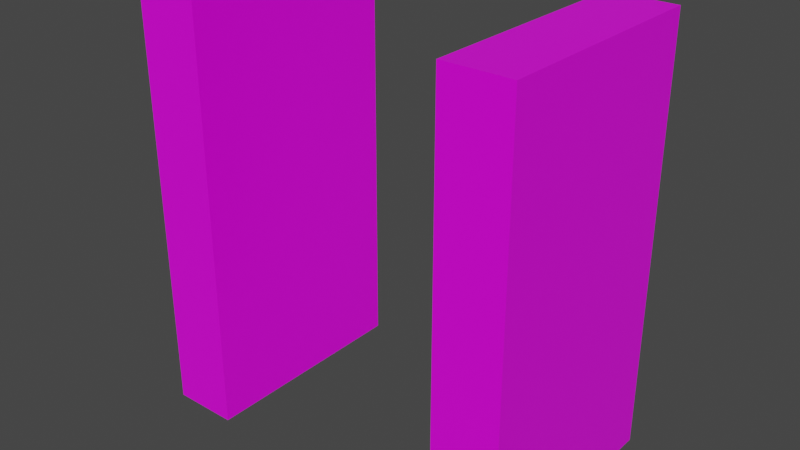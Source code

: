 # Source: DoorBorder.blend  (saved by Blender 2.83.19; exported with 4.5.12 LTS)
import bpy
from mathutils import Matrix  # noqa: F401  (used for matrix-valued properties, if any)

bpy.ops.wm.read_factory_settings(use_empty=True)
scene = bpy.context.scene
scene.name = 'Scene'

# ---- collections
col_collection = bpy.data.collections.new('Collection'); scene.collection.children.link(col_collection)

# ---- images (referenced by path relative to the original .blend; pixels are not part of the script)
import os
ASSET_DIR = os.environ.get("B2B_ASSET_DIR", "")  # directory of the original .blend (textures are referenced by path, not embedded)
HERE = os.path.dirname(os.path.abspath(__file__))  # packed textures are extracted next to this script under _unpacked/

def load_image(name, relpath, width, height, colorspace="sRGB"):
    """Load a texture the original file referenced (path relative to the .blend, or extracted next to this script)."""
    p = next((c for c in (os.path.join(HERE, relpath), os.path.join(ASSET_DIR, relpath)) if relpath and os.path.exists(c)), "")
    if p:
        img = bpy.data.images.load(p, check_existing=True)
        img.name = name
    else:  # same state as the original file: an image datablock whose file is absent (Cycles renders it pink)
        img = bpy.data.images.new(name, width, height)
        img.source = "FILE"
        img.filepath = "//" + (relpath or name)
    img.colorspace_settings.name = colorspace
    return img
img_colors_png = load_image('colors.png', 'colors.png', 1024, 1024, 'sRGB')

# ---- materials (node trees are filled in below, after node groups)
mat_material = bpy.data.materials.new('Material')
mat_material.alpha_threshold = 0.0
mat_material.use_transparent_shadow = False
mat_material.line_color = (0.0, 0.0, 0.0, 1.0)

# ---- material node trees
mat_material.use_nodes = True; mat_material.node_tree.nodes.clear()
_N = mat_material.node_tree.nodes; _L = mat_material.node_tree.links
n0 = _N.new('ShaderNodeOutputMaterial'); n0.name = 'Material Output'; n0.location = (300, 300)
n1 = _N.new('ShaderNodeBsdfPrincipled'); n1.name = 'Principled BSDF'; n1.location = (10, 300)
n1.distribution = 'GGX'
n1.subsurface_method = 'BURLEY'
n1.inputs[2].default_value = 0.4
n1.inputs[3].default_value = 1.45
n1.inputs[27].default_value = (0.0, 0.0, 0.0, 1.0)
n1.inputs[28].default_value = 1.0
n2 = _N.new('ShaderNodeTexImage'); n2.name = 'Image Texture'; n2.location = (-332, 115)
n2.image = img_colors_png
n2.interpolation = 'Closest'
_L.new(n1.outputs[0], n0.inputs[0])
_L.new(n2.outputs[0], n1.inputs[0])
n0.is_active_output = True

# ---- world
world_world = bpy.data.worlds.new('World'); scene.world = world_world
world_world.use_nodes = True; world_world.node_tree.nodes.clear()
_N = world_world.node_tree.nodes; _L = world_world.node_tree.links
n0 = _N.new('ShaderNodeOutputWorld'); n0.name = 'World Output'; n0.location = (300, 300)
n1 = _N.new('ShaderNodeBackground'); n1.name = 'Background'; n1.location = (10, 300)
n1.inputs[0].default_value = (0.05088, 0.05088, 0.05088, 1.0)
_L.new(n1.outputs[0], n0.inputs[0])
n0.is_active_output = True
world_world.color = (0.05088, 0.05088, 0.05088)
world_world.use_sun_shadow = False
world_world.sun_shadow_jitter_overblur = 0.0

# ---- meshes
me_cube = bpy.data.meshes.new('Cube')
me_cube.from_pydata([(1.9, -1.7, 0.0), (1.9, -1.7, 6.4), (1.9, 1.7, 0.0), (1.9, 1.7, 6.4), (2.9, -1.7, 0.0), (2.9, -1.7, 6.4), (2.9, 1.7, 0.0), (2.9, 1.7, 6.4), (-2.9, -1.7, 0.0), (-2.9, -1.7, 6.4), (-2.9, 1.7, 0.0), (-2.9, 1.7, 6.4), (-1.9, -1.7, 0.0), (-1.9, -1.7, 6.4), (-1.9, 1.7, 0.0), (-1.9, 1.7, 6.4)], [], [(0, 1, 3, 2), (2, 3, 7, 6), (6, 7, 5, 4), (4, 5, 1, 0), (2, 6, 4, 0), (7, 3, 1, 5), (8, 9, 11, 10), (10, 11, 15, 14), (14, 15, 13, 12), (12, 13, 9, 8), (10, 14, 12, 8), (15, 11, 9, 13)])
_uv = me_cube.uv_layers.new(name='UVMap')
_uv.uv.foreach_set('vector', [0.5414, 0.9568, 0.5414, 0.9568, 0.5414, 0.9568, 0.5414, 0.9568, 0.5414, 0.9568, 0.5414, 0.9568, 0.5414, 0.9568, 0.5414, 0.9568, 0.5414, 0.9568, 0.5414, 0.9568, 0.5414, 0.9568, 0.5414, 0.9568, 0.5414, 0.9568, 0.5414, 0.9568, 0.5414, 0.9568, 0.5414, 0.9568, 0.5414, 0.9568, 0.5414, 0.9568, 0.5414, 0.9568, 0.5414, 0.9568, 0.5414, 0.9568, 0.5414, 0.9568, 0.5414, 0.9568, 0.5414, 0.9568, 0.5414, 0.9568, 0.5414, 0.9568, 0.5414, 0.9568, 0.5414, 0.9568, 0.5414, 0.9568, 0.5414, 0.9568, 0.5414, 0.9568, 0.5414, 0.9568, 0.5414, 0.9568, 0.5414, 0.9568, 0.5414, 0.9568, 0.5414, 0.9568, 0.5414, 0.9568, 0.5414, 0.9568, 0.5414, 0.9568, 0.5414, 0.9568, 0.5414, 0.9568, 0.5414, 0.9568, 0.5414, 0.9568, 0.5414, 0.9568, 0.5414, 0.9568, 0.5414, 0.9568, 0.5414, 0.9568, 0.5414, 0.9568])
me_cube.materials.append(mat_material)
me_cube.use_remesh_fix_poles = True
me_cube.use_remesh_preserve_attributes = False
me_cube.use_mirror_vertex_groups = False
me_cube.update()

# ---- objects
ob_cube_001 = bpy.data.objects.new('Cube.001', me_cube)

# ---- transforms, parenting, visibility, modifiers, constraints
ob_cube_001.location = (0.0, 0.0, 0.0)
ob_cube_001.lineart.crease_threshold = 0.0

# ---- collection membership
col_collection.objects.link(ob_cube_001)

# ---- scene / render settings (as saved in the file)
scene.frame_start = 1; scene.frame_end = 250; scene.frame_set(1)
scene.render.engine = 'BLENDER_EEVEE_NEXT'
scene.cycles.use_denoising = False
scene.cycles.samples = 128
scene.cycles.sampling_pattern = 'TABULATED_SOBOL'
scene.cycles.use_adaptive_sampling = False
scene.cycles.use_light_tree = False
scene.view_settings.view_transform = 'Filmic'
bpy.context.view_layer.update()

# ---- added for rendering (the .blend has no active camera and no usable light): camera, sun
cam_auto = bpy.data.cameras.new('AutoCamera')
cam_auto.lens = 50.0
cam_auto.sensor_width = 36.0
cam_auto.clip_end = 1000.0
ob_auto_camera = bpy.data.objects.new('AutoCamera', cam_auto)
scene.collection.objects.link(ob_auto_camera)
ob_auto_camera.location = (8.58816, -10.3058, 10.0705)
ob_auto_camera.rotation_euler = (1.09748, -7.21219e-08, 0.694738)
scene.camera = ob_auto_camera
light_auto_sun = bpy.data.lights.new('AutoSun', 'SUN')
light_auto_sun.energy = 3.0
light_auto_sun.angle = 0.0523599
ob_auto_sun = bpy.data.objects.new('AutoSun', light_auto_sun)
scene.collection.objects.link(ob_auto_sun)
ob_auto_sun.rotation_euler = (0.872665, 0.174533, 0.523599)
bpy.context.view_layer.update()
